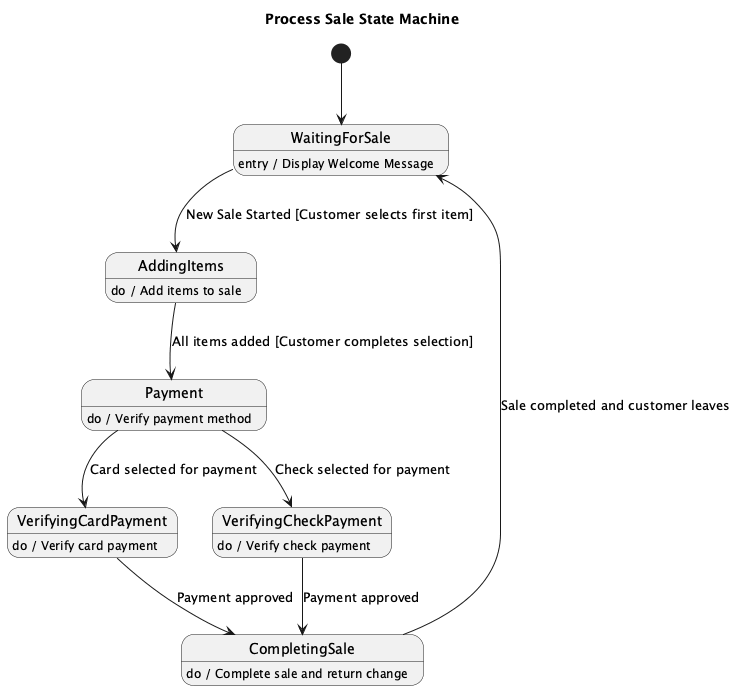

The diagram above was rendered by PlantUML. Its source (embedded in the PNG):
@startuml
title Process Sale State Machine

[*] --> WaitingForSale

state WaitingForSale
WaitingForSale : entry / Display Welcome Message

state AddingItems
AddingItems : do / Add items to sale

state Payment
Payment : do / Verify payment method

state VerifyingCardPayment
VerifyingCardPayment : do / Verify card payment

state VerifyingCheckPayment
VerifyingCheckPayment : do / Verify check payment

state CompletingSale
CompletingSale : do / Complete sale and return change

WaitingForSale --> AddingItems : New Sale Started [Customer selects first item]

AddingItems --> Payment : All items added [Customer completes selection]
Payment --> VerifyingCardPayment : Card selected for payment
VerifyingCardPayment --> CompletingSale : Payment approved
Payment --> VerifyingCheckPayment : Check selected for payment
VerifyingCheckPayment --> CompletingSale : Payment approved

CompletingSale --> WaitingForSale : Sale completed and customer leaves

@enduml